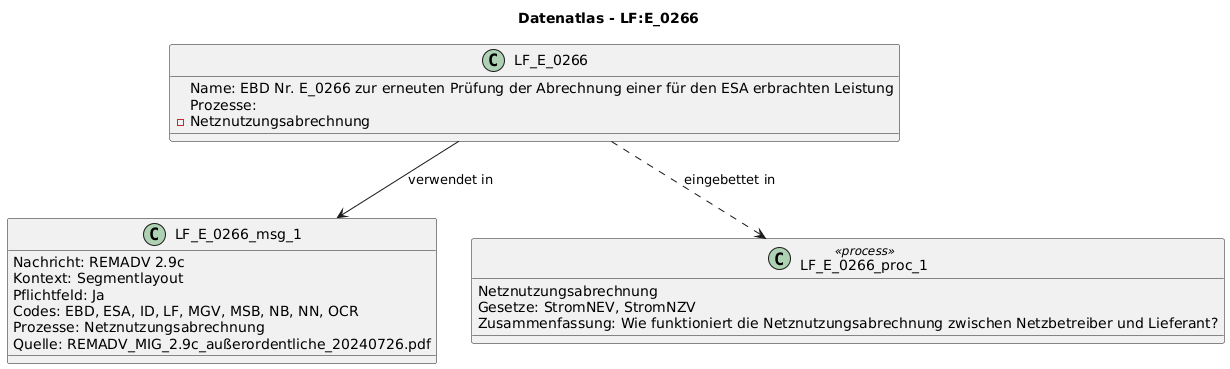

The diagram above was rendered by PlantUML. Its source (embedded in the PNG):
@startuml
title Datenatlas - LF:E_0266
class LF_E_0266 {
  Name: EBD Nr. E_0266 zur erneuten Prüfung der Abrechnung einer für den ESA erbrachten Leistung
  Prozesse:
    - Netznutzungsabrechnung
}
class LF_E_0266_msg_1 {
  Nachricht: REMADV 2.9c
  Kontext: Segmentlayout
  Pflichtfeld: Ja
  Codes: EBD, ESA, ID, LF, MGV, MSB, NB, NN, OCR
  Prozesse: Netznutzungsabrechnung
  Quelle: REMADV_MIG_2.9c_außerordentliche_20240726.pdf
}
LF_E_0266 --> LF_E_0266_msg_1 : verwendet in
class LF_E_0266_proc_1 <<process>> {
  Netznutzungsabrechnung
  Gesetze: StromNEV, StromNZV
  Zusammenfassung: Wie funktioniert die Netznutzungsabrechnung zwischen Netzbetreiber und Lieferant?
}
LF_E_0266 ..> LF_E_0266_proc_1 : eingebettet in
@enduml